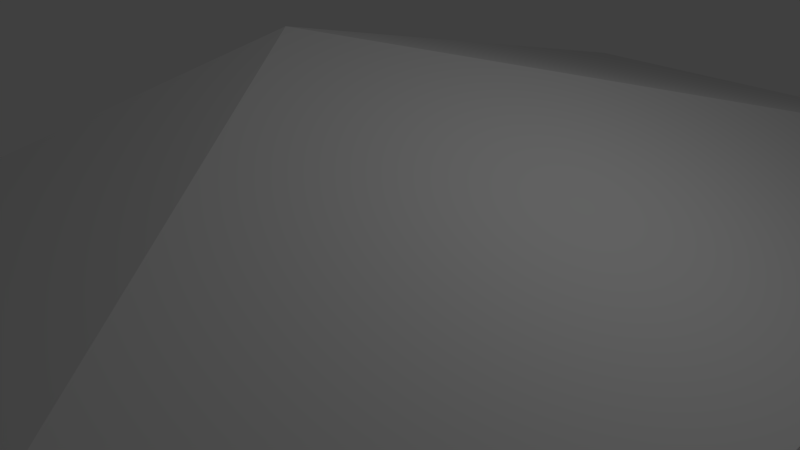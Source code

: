 # Source: pyramid.blend  (saved by Blender 2.70.0; exported with 4.5.12 LTS)
import bpy
from mathutils import Matrix  # noqa: F401  (used for matrix-valued properties, if any)

bpy.ops.wm.read_factory_settings(use_empty=True)
scene = bpy.context.scene
scene.name = 'Scene'

# ---- collections
col_collection_1 = bpy.data.collections.new('Collection 1'); scene.collection.children.link(col_collection_1)

# ---- materials (node trees are filled in below, after node groups)
mat_material = bpy.data.materials.new('Material')
mat_material.alpha_threshold = 0.0
mat_material.use_transparent_shadow = False
mat_material.roughness = 0.5
mat_material.line_color = (0.0, 0.0, 0.0, 1.0)

# ---- material node trees

# ---- world
world_world = bpy.data.worlds.new('World'); scene.world = world_world
world_world.color = (0.05088, 0.05088, 0.05088)
world_world.use_sun_shadow = False
world_world.sun_shadow_jitter_overblur = 0.0
world_world.cycles.sampling_method = 'MANUAL'
world_world.cycles.sample_map_resolution = 256

# ---- cameras
cam_camera = bpy.data.cameras.new('Camera')
cam_camera.clip_end = 100.0
cam_camera.lens = 35.0
cam_camera.sensor_width = 32.0
cam_camera.sensor_height = 18.0
cam_camera.ortho_scale = 7.314
cam_camera.dof.focus_distance = 0.0
cam_camera.dof.aperture_fstop = 128.0

# ---- lights
light_lamp = bpy.data.lights.new('Lamp', 'POINT')
light_lamp.transmission_factor = 0.0
light_lamp.cutoff_distance = 30.0
light_lamp.energy = 100.0
light_lamp.shadow_buffer_clip_start = 1.001
light_lamp.shadow_soft_size = 0.1
light_lamp.shadow_maximum_resolution = 0.006
light_lamp.use_absolute_resolution = True
light_lamp.cycles.use_multiple_importance_sampling = False

# ---- meshes
me_cube = bpy.data.meshes.new('Cube')
me_cube.from_pydata([(5.456, 9.745, 0.09336), (5.456, -9.541, 0.09336), (-3.275, -9.541, 0.09336), (-3.275, 9.745, 0.09336), (-1.756, 0.1278, 2.621)], [], [(0, 1, 2, 3), (0, 4, 1), (1, 4, 2), (2, 4, 3), (4, 0, 3)])
me_cube.materials.append(mat_material)
me_cube.use_remesh_preserve_volume = False
me_cube.use_remesh_preserve_attributes = False
me_cube.use_mirror_vertex_groups = False
me_cube.update()

# ---- objects
ob_cube = bpy.data.objects.new('Cube', me_cube)
ob_lamp = bpy.data.objects.new('Lamp', light_lamp)
ob_camera = bpy.data.objects.new('Camera', cam_camera)

# ---- transforms, parenting, visibility, modifiers, constraints
ob_cube.location = (0.0, 0.0, 0.0)
ob_cube.lock_rotations_4d = False
ob_cube.empty_display_type = 'ARROWS'
ob_cube.lineart.crease_threshold = 0.0
ob_lamp.location = (4.076, 1.005, 5.904)
ob_lamp.rotation_euler = (0.6503, 0.05522, 1.866)
ob_lamp.lock_rotations_4d = False
ob_lamp.empty_display_type = 'ARROWS'
ob_lamp.color = (0.0, 0.0, 0.0, 0.0)
ob_lamp.lineart.crease_threshold = 0.0
ob_camera.location = (7.481, -6.508, 5.344)
ob_camera.rotation_euler = (1.109, 0.01082, 0.8149)
ob_camera.lock_rotations_4d = False
ob_camera.empty_display_type = 'ARROWS'
ob_camera.color = (0.0, 0.0, 0.0, 0.0)
ob_camera.display_type = 'WIRE'
ob_camera.lineart.crease_threshold = 0.0

# ---- collection membership
col_collection_1.objects.link(ob_cube)
col_collection_1.objects.link(ob_lamp)
col_collection_1.objects.link(ob_camera)

# ---- scene / render settings (as saved in the file)
scene.camera = ob_camera
scene.frame_start = 1; scene.frame_end = 250; scene.frame_set(1)
scene.render.engine = 'BLENDER_EEVEE_NEXT'
scene.render.resolution_percentage = 50
scene.render.dither_intensity = 0.0
scene.cycles.use_denoising = False
scene.cycles.samples = 10
scene.cycles.sampling_pattern = 'TABULATED_SOBOL'
scene.cycles.light_sampling_threshold = 0.0
scene.cycles.use_adaptive_sampling = False
scene.cycles.use_light_tree = False
scene.cycles.blur_glossy = 0.0
scene.cycles.volume_bounces = 1
scene.cycles.pixel_filter_type = 'GAUSSIAN'
scene.cycles.sample_clamp_indirect = 0.0
scene.view_settings.view_transform = 'Standard'
bpy.context.view_layer.update()
